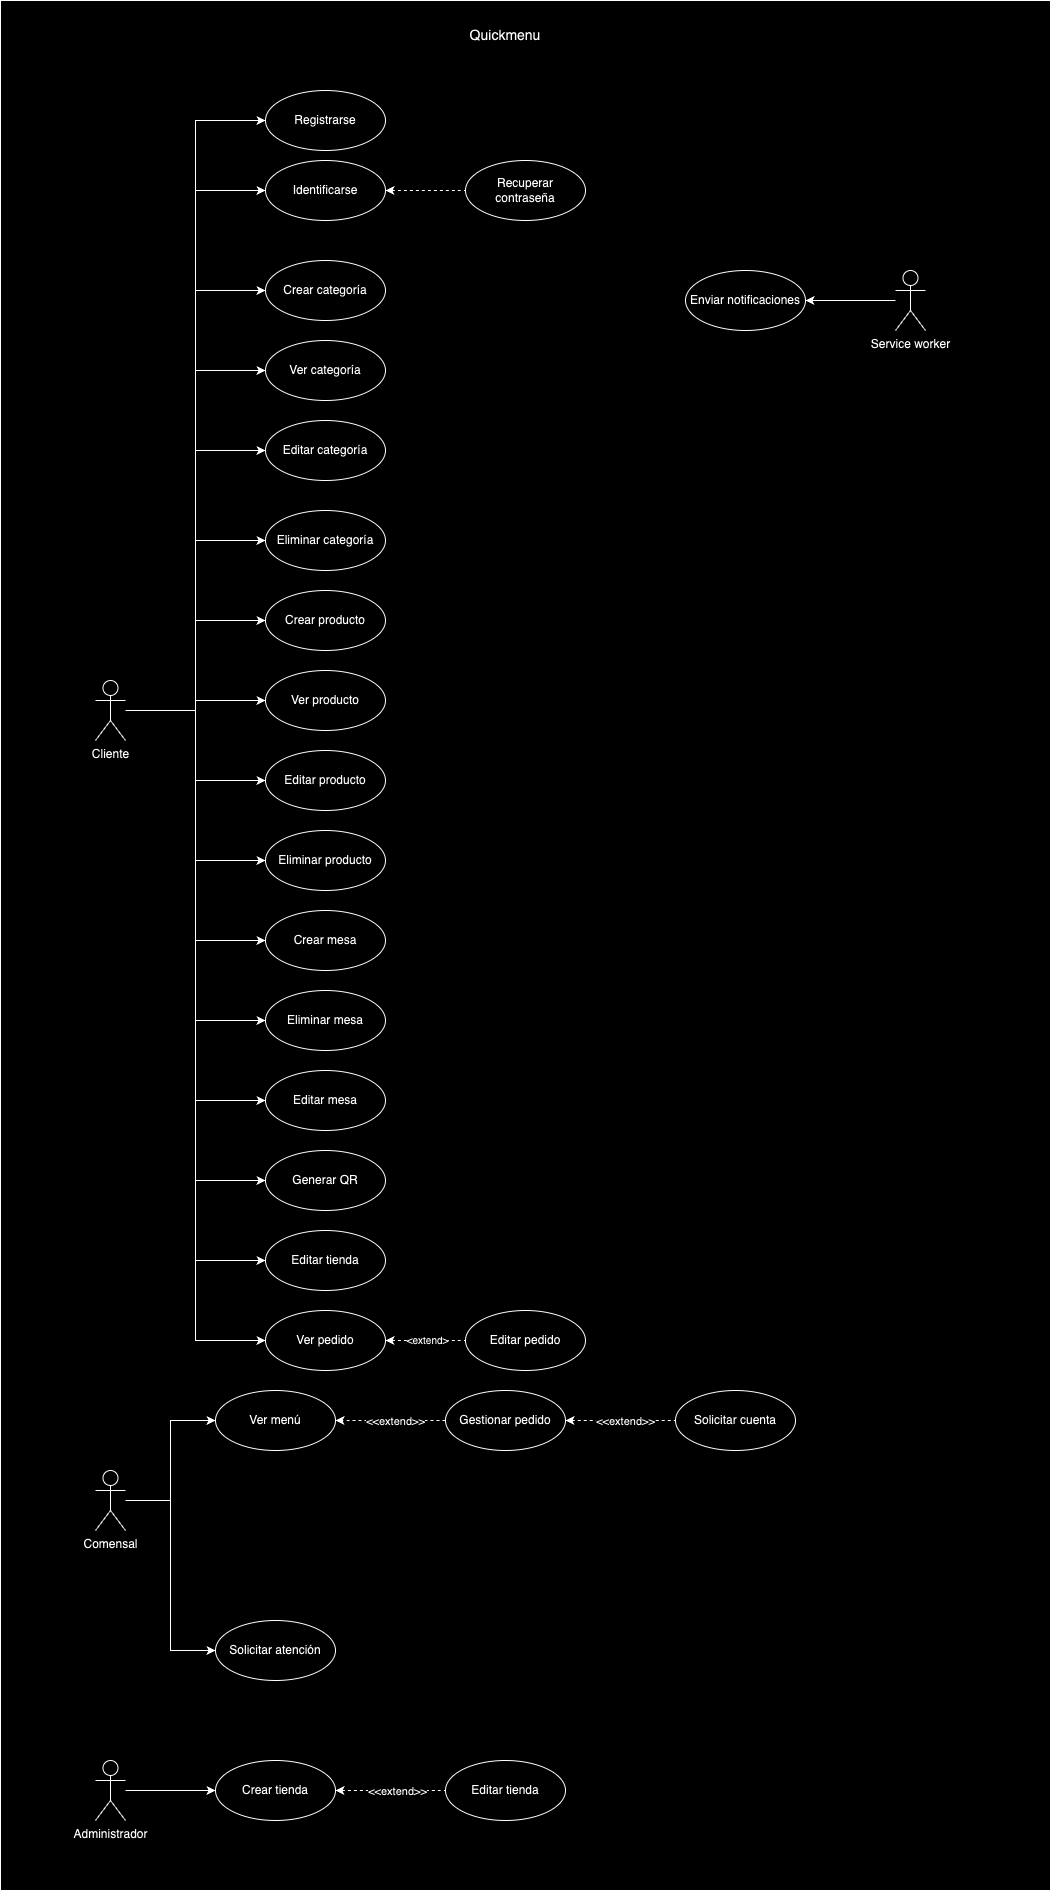

The diagram above was exported from draw.io. Its source (the exported page's mxGraphModel, read from the mxfile embedded in the PNG):
<mxGraphModel dx="4609" dy="2622" grid="1" gridSize="10" guides="1" tooltips="1" connect="1" arrows="1" fold="1" page="1" pageScale="1" pageWidth="1200" pageHeight="1600" math="0" shadow="0">
  <root>
    <mxCell id="1P90goDK5_ZOvk9FE_NH-0" />
    <mxCell id="1P90goDK5_ZOvk9FE_NH-1" parent="1P90goDK5_ZOvk9FE_NH-0" />
    <mxCell id="1P90goDK5_ZOvk9FE_NH-2" value="" style="rounded=0;whiteSpace=wrap;html=1;" vertex="1" parent="1P90goDK5_ZOvk9FE_NH-1">
      <mxGeometry x="95" y="270" width="1050" height="1890" as="geometry" />
    </mxCell>
    <mxCell id="1P90goDK5_ZOvk9FE_NH-3" style="edgeStyle=orthogonalEdgeStyle;rounded=0;orthogonalLoop=1;jettySize=auto;html=1;entryX=0;entryY=0.5;entryDx=0;entryDy=0;" edge="1" parent="1P90goDK5_ZOvk9FE_NH-1" source="1P90goDK5_ZOvk9FE_NH-10" target="1P90goDK5_ZOvk9FE_NH-14">
      <mxGeometry relative="1" as="geometry">
        <Array as="points">
          <mxPoint x="290" y="980" />
          <mxPoint x="290" y="390" />
        </Array>
      </mxGeometry>
    </mxCell>
    <mxCell id="1P90goDK5_ZOvk9FE_NH-4" style="edgeStyle=orthogonalEdgeStyle;rounded=0;orthogonalLoop=1;jettySize=auto;html=1;entryX=0;entryY=0.5;entryDx=0;entryDy=0;" edge="1" parent="1P90goDK5_ZOvk9FE_NH-1" source="1P90goDK5_ZOvk9FE_NH-10" target="1P90goDK5_ZOvk9FE_NH-13">
      <mxGeometry relative="1" as="geometry">
        <Array as="points">
          <mxPoint x="290" y="980" />
          <mxPoint x="290" y="460" />
        </Array>
      </mxGeometry>
    </mxCell>
    <mxCell id="1P90goDK5_ZOvk9FE_NH-5" style="edgeStyle=orthogonalEdgeStyle;rounded=0;orthogonalLoop=1;jettySize=auto;html=1;entryX=0;entryY=0.5;entryDx=0;entryDy=0;" edge="1" parent="1P90goDK5_ZOvk9FE_NH-1" source="1P90goDK5_ZOvk9FE_NH-10" target="1P90goDK5_ZOvk9FE_NH-22">
      <mxGeometry relative="1" as="geometry" />
    </mxCell>
    <mxCell id="1P90goDK5_ZOvk9FE_NH-6" style="edgeStyle=orthogonalEdgeStyle;rounded=0;orthogonalLoop=1;jettySize=auto;html=1;entryX=0;entryY=0.5;entryDx=0;entryDy=0;" edge="1" parent="1P90goDK5_ZOvk9FE_NH-1" source="1P90goDK5_ZOvk9FE_NH-10" target="1P90goDK5_ZOvk9FE_NH-31">
      <mxGeometry relative="1" as="geometry" />
    </mxCell>
    <mxCell id="1P90goDK5_ZOvk9FE_NH-7" style="edgeStyle=orthogonalEdgeStyle;rounded=0;orthogonalLoop=1;jettySize=auto;html=1;entryX=0;entryY=0.5;entryDx=0;entryDy=0;" edge="1" parent="1P90goDK5_ZOvk9FE_NH-1" source="1P90goDK5_ZOvk9FE_NH-10" target="1P90goDK5_ZOvk9FE_NH-38">
      <mxGeometry relative="1" as="geometry" />
    </mxCell>
    <mxCell id="1P90goDK5_ZOvk9FE_NH-8" style="edgeStyle=orthogonalEdgeStyle;rounded=0;orthogonalLoop=1;jettySize=auto;html=1;entryX=0;entryY=0.5;entryDx=0;entryDy=0;" edge="1" parent="1P90goDK5_ZOvk9FE_NH-1" source="1P90goDK5_ZOvk9FE_NH-10" target="1P90goDK5_ZOvk9FE_NH-70">
      <mxGeometry relative="1" as="geometry" />
    </mxCell>
    <mxCell id="1P90goDK5_ZOvk9FE_NH-9" style="edgeStyle=orthogonalEdgeStyle;rounded=0;orthogonalLoop=1;jettySize=auto;html=1;entryX=0;entryY=0.5;entryDx=0;entryDy=0;" edge="1" parent="1P90goDK5_ZOvk9FE_NH-1" source="1P90goDK5_ZOvk9FE_NH-10" target="1P90goDK5_ZOvk9FE_NH-48">
      <mxGeometry relative="1" as="geometry" />
    </mxCell>
    <mxCell id="CuzQfpO21biZBnZ6GmMM-0" style="edgeStyle=orthogonalEdgeStyle;rounded=0;orthogonalLoop=1;jettySize=auto;html=1;entryX=0;entryY=0.5;entryDx=0;entryDy=0;" edge="1" parent="1P90goDK5_ZOvk9FE_NH-1" source="1P90goDK5_ZOvk9FE_NH-10" target="1P90goDK5_ZOvk9FE_NH-23">
      <mxGeometry relative="1" as="geometry" />
    </mxCell>
    <mxCell id="CuzQfpO21biZBnZ6GmMM-1" style="edgeStyle=orthogonalEdgeStyle;rounded=0;orthogonalLoop=1;jettySize=auto;html=1;entryX=0;entryY=0.5;entryDx=0;entryDy=0;" edge="1" parent="1P90goDK5_ZOvk9FE_NH-1" source="1P90goDK5_ZOvk9FE_NH-10" target="1P90goDK5_ZOvk9FE_NH-40">
      <mxGeometry relative="1" as="geometry">
        <mxPoint x="350" y="729.9999999999998" as="targetPoint" />
      </mxGeometry>
    </mxCell>
    <mxCell id="CuzQfpO21biZBnZ6GmMM-2" style="edgeStyle=orthogonalEdgeStyle;rounded=0;orthogonalLoop=1;jettySize=auto;html=1;entryX=0;entryY=0.5;entryDx=0;entryDy=0;" edge="1" parent="1P90goDK5_ZOvk9FE_NH-1" source="1P90goDK5_ZOvk9FE_NH-10" target="1P90goDK5_ZOvk9FE_NH-24">
      <mxGeometry relative="1" as="geometry" />
    </mxCell>
    <mxCell id="CuzQfpO21biZBnZ6GmMM-3" style="edgeStyle=orthogonalEdgeStyle;rounded=0;orthogonalLoop=1;jettySize=auto;html=1;" edge="1" parent="1P90goDK5_ZOvk9FE_NH-1" source="1P90goDK5_ZOvk9FE_NH-10" target="1P90goDK5_ZOvk9FE_NH-32">
      <mxGeometry relative="1" as="geometry" />
    </mxCell>
    <mxCell id="1P90goDK5_ZOvk9FE_NH-10" value="Cliente" style="shape=umlActor;verticalLabelPosition=bottom;verticalAlign=top;html=1;outlineConnect=0;" vertex="1" parent="1P90goDK5_ZOvk9FE_NH-1">
      <mxGeometry x="190" y="950" width="30" height="60" as="geometry" />
    </mxCell>
    <mxCell id="1P90goDK5_ZOvk9FE_NH-11" value="" style="edgeStyle=orthogonalEdgeStyle;rounded=0;orthogonalLoop=1;jettySize=auto;html=1;startArrow=classic;startFill=1;dashed=1;endArrow=none;endFill=0;" edge="1" parent="1P90goDK5_ZOvk9FE_NH-1" source="1P90goDK5_ZOvk9FE_NH-13" target="1P90goDK5_ZOvk9FE_NH-53">
      <mxGeometry relative="1" as="geometry" />
    </mxCell>
    <mxCell id="1P90goDK5_ZOvk9FE_NH-13" value="&lt;p style=&quot;line-height: 100%;&quot;&gt;&lt;/p&gt;&lt;div style=&quot;&quot;&gt;&lt;span style=&quot;background-color: initial;&quot;&gt;Identificarse&lt;/span&gt;&lt;/div&gt;&lt;p&gt;&lt;/p&gt;" style="ellipse;whiteSpace=wrap;html=1;verticalAlign=middle;align=center;" vertex="1" parent="1P90goDK5_ZOvk9FE_NH-1">
      <mxGeometry x="360" y="430" width="120" height="60" as="geometry" />
    </mxCell>
    <mxCell id="1P90goDK5_ZOvk9FE_NH-14" value="&lt;p style=&quot;line-height: 100%;&quot;&gt;&lt;/p&gt;&lt;div style=&quot;&quot;&gt;&lt;span style=&quot;background-color: initial;&quot;&gt;Registrarse&lt;/span&gt;&lt;/div&gt;&lt;p&gt;&lt;/p&gt;" style="ellipse;whiteSpace=wrap;html=1;verticalAlign=middle;align=center;" vertex="1" parent="1P90goDK5_ZOvk9FE_NH-1">
      <mxGeometry x="360" y="360" width="120" height="60" as="geometry" />
    </mxCell>
    <mxCell id="1P90goDK5_ZOvk9FE_NH-15" value="Editar tienda" style="ellipse;whiteSpace=wrap;html=1;verticalAlign=middle;align=center;" vertex="1" parent="1P90goDK5_ZOvk9FE_NH-1">
      <mxGeometry x="540" y="2030" width="120" height="60" as="geometry" />
    </mxCell>
    <mxCell id="1P90goDK5_ZOvk9FE_NH-22" value="&lt;p style=&quot;line-height: 100%;&quot;&gt;&lt;/p&gt;&lt;div style=&quot;&quot;&gt;&lt;span style=&quot;background-color: initial;&quot;&gt;Crear categoría&lt;/span&gt;&lt;/div&gt;&lt;p&gt;&lt;/p&gt;" style="ellipse;whiteSpace=wrap;html=1;verticalAlign=middle;align=center;" vertex="1" parent="1P90goDK5_ZOvk9FE_NH-1">
      <mxGeometry x="360" y="530" width="120" height="60" as="geometry" />
    </mxCell>
    <mxCell id="1P90goDK5_ZOvk9FE_NH-23" value="Ver categoría" style="ellipse;whiteSpace=wrap;html=1;verticalAlign=middle;align=center;" vertex="1" parent="1P90goDK5_ZOvk9FE_NH-1">
      <mxGeometry x="360" y="610" width="120" height="60" as="geometry" />
    </mxCell>
    <mxCell id="1P90goDK5_ZOvk9FE_NH-24" value="Eliminar categoría" style="ellipse;whiteSpace=wrap;html=1;verticalAlign=middle;align=center;" vertex="1" parent="1P90goDK5_ZOvk9FE_NH-1">
      <mxGeometry x="360" y="780" width="120" height="60" as="geometry" />
    </mxCell>
    <mxCell id="1P90goDK5_ZOvk9FE_NH-31" value="Crear producto" style="ellipse;whiteSpace=wrap;html=1;verticalAlign=middle;align=center;" vertex="1" parent="1P90goDK5_ZOvk9FE_NH-1">
      <mxGeometry x="360" y="860" width="120" height="60" as="geometry" />
    </mxCell>
    <mxCell id="1P90goDK5_ZOvk9FE_NH-32" value="Ver producto" style="ellipse;whiteSpace=wrap;html=1;verticalAlign=middle;align=center;" vertex="1" parent="1P90goDK5_ZOvk9FE_NH-1">
      <mxGeometry x="360" y="940" width="120" height="60" as="geometry" />
    </mxCell>
    <mxCell id="1P90goDK5_ZOvk9FE_NH-33" value="Eliminar producto" style="ellipse;whiteSpace=wrap;html=1;verticalAlign=middle;align=center;" vertex="1" parent="1P90goDK5_ZOvk9FE_NH-1">
      <mxGeometry x="360" y="1100" width="120" height="60" as="geometry" />
    </mxCell>
    <mxCell id="1P90goDK5_ZOvk9FE_NH-38" value="Crear mesa" style="ellipse;whiteSpace=wrap;html=1;verticalAlign=middle;align=center;" vertex="1" parent="1P90goDK5_ZOvk9FE_NH-1">
      <mxGeometry x="360" y="1180" width="120" height="60" as="geometry" />
    </mxCell>
    <mxCell id="1P90goDK5_ZOvk9FE_NH-39" value="Editar producto" style="ellipse;whiteSpace=wrap;html=1;verticalAlign=middle;align=center;" vertex="1" parent="1P90goDK5_ZOvk9FE_NH-1">
      <mxGeometry x="360" y="1020" width="120" height="60" as="geometry" />
    </mxCell>
    <mxCell id="1P90goDK5_ZOvk9FE_NH-40" value="Editar categoría" style="ellipse;whiteSpace=wrap;html=1;verticalAlign=middle;align=center;" vertex="1" parent="1P90goDK5_ZOvk9FE_NH-1">
      <mxGeometry x="360" y="690" width="120" height="60" as="geometry" />
    </mxCell>
    <mxCell id="1P90goDK5_ZOvk9FE_NH-43" value="Eliminar mesa" style="ellipse;whiteSpace=wrap;html=1;verticalAlign=middle;align=center;" vertex="1" parent="1P90goDK5_ZOvk9FE_NH-1">
      <mxGeometry x="360" y="1260" width="120" height="60" as="geometry" />
    </mxCell>
    <mxCell id="1P90goDK5_ZOvk9FE_NH-44" value="Generar QR" style="ellipse;whiteSpace=wrap;html=1;verticalAlign=middle;align=center;" vertex="1" parent="1P90goDK5_ZOvk9FE_NH-1">
      <mxGeometry x="360" y="1420" width="120" height="60" as="geometry" />
    </mxCell>
    <mxCell id="1P90goDK5_ZOvk9FE_NH-45" value="Editar mesa" style="ellipse;whiteSpace=wrap;html=1;verticalAlign=middle;align=center;" vertex="1" parent="1P90goDK5_ZOvk9FE_NH-1">
      <mxGeometry x="360" y="1340" width="120" height="60" as="geometry" />
    </mxCell>
    <mxCell id="1P90goDK5_ZOvk9FE_NH-46" style="edgeStyle=orthogonalEdgeStyle;rounded=0;orthogonalLoop=1;jettySize=auto;html=1;exitX=1;exitY=0.5;exitDx=0;exitDy=0;entryX=0;entryY=0.5;entryDx=0;entryDy=0;startArrow=classic;startFill=1;endArrow=none;endFill=0;dashed=1;" edge="1" parent="1P90goDK5_ZOvk9FE_NH-1" source="1P90goDK5_ZOvk9FE_NH-48" target="1P90goDK5_ZOvk9FE_NH-49">
      <mxGeometry relative="1" as="geometry" />
    </mxCell>
    <mxCell id="1P90goDK5_ZOvk9FE_NH-47" value="&amp;lt;extend&amp;gt;" style="edgeLabel;html=1;align=center;verticalAlign=middle;resizable=0;points=[];fontSize=10;" connectable="0" vertex="1" parent="1P90goDK5_ZOvk9FE_NH-46">
      <mxGeometry x="-0.1043" y="1" relative="1" as="geometry">
        <mxPoint x="5" y="-1" as="offset" />
      </mxGeometry>
    </mxCell>
    <mxCell id="1P90goDK5_ZOvk9FE_NH-48" value="Ver pedido" style="ellipse;whiteSpace=wrap;html=1;verticalAlign=middle;align=center;" vertex="1" parent="1P90goDK5_ZOvk9FE_NH-1">
      <mxGeometry x="360" y="1580" width="120" height="60" as="geometry" />
    </mxCell>
    <mxCell id="1P90goDK5_ZOvk9FE_NH-49" value="Editar pedido" style="ellipse;whiteSpace=wrap;html=1;verticalAlign=middle;align=center;" vertex="1" parent="1P90goDK5_ZOvk9FE_NH-1">
      <mxGeometry x="560" y="1580" width="120" height="60" as="geometry" />
    </mxCell>
    <mxCell id="1P90goDK5_ZOvk9FE_NH-50" value="" style="edgeStyle=orthogonalEdgeStyle;rounded=0;orthogonalLoop=1;jettySize=auto;html=1;" edge="1" parent="1P90goDK5_ZOvk9FE_NH-1" source="1P90goDK5_ZOvk9FE_NH-51" target="1P90goDK5_ZOvk9FE_NH-52">
      <mxGeometry relative="1" as="geometry" />
    </mxCell>
    <mxCell id="1P90goDK5_ZOvk9FE_NH-51" value="Service worker" style="shape=umlActor;verticalLabelPosition=bottom;verticalAlign=top;html=1;outlineConnect=0;" vertex="1" parent="1P90goDK5_ZOvk9FE_NH-1">
      <mxGeometry x="990" y="540" width="30" height="60" as="geometry" />
    </mxCell>
    <mxCell id="1P90goDK5_ZOvk9FE_NH-52" value="&lt;p style=&quot;line-height: 100%;&quot;&gt;&lt;/p&gt;&lt;div style=&quot;&quot;&gt;&lt;span style=&quot;background-color: initial;&quot;&gt;Enviar notificaciones&lt;/span&gt;&lt;/div&gt;&lt;p&gt;&lt;/p&gt;" style="ellipse;whiteSpace=wrap;html=1;verticalAlign=middle;align=center;" vertex="1" parent="1P90goDK5_ZOvk9FE_NH-1">
      <mxGeometry x="780" y="540" width="120" height="60" as="geometry" />
    </mxCell>
    <mxCell id="1P90goDK5_ZOvk9FE_NH-53" value="&lt;p style=&quot;line-height: 100%;&quot;&gt;&lt;/p&gt;&lt;div style=&quot;&quot;&gt;&lt;span style=&quot;background-color: initial;&quot;&gt;Recuperar contraseña&lt;/span&gt;&lt;/div&gt;&lt;p&gt;&lt;/p&gt;" style="ellipse;whiteSpace=wrap;html=1;verticalAlign=middle;align=center;" vertex="1" parent="1P90goDK5_ZOvk9FE_NH-1">
      <mxGeometry x="560" y="430" width="120" height="60" as="geometry" />
    </mxCell>
    <mxCell id="1P90goDK5_ZOvk9FE_NH-54" style="edgeStyle=orthogonalEdgeStyle;rounded=0;orthogonalLoop=1;jettySize=auto;html=1;entryX=0;entryY=0.5;entryDx=0;entryDy=0;" edge="1" parent="1P90goDK5_ZOvk9FE_NH-1" source="1P90goDK5_ZOvk9FE_NH-56" target="1P90goDK5_ZOvk9FE_NH-59">
      <mxGeometry relative="1" as="geometry" />
    </mxCell>
    <mxCell id="1P90goDK5_ZOvk9FE_NH-55" style="edgeStyle=orthogonalEdgeStyle;rounded=0;orthogonalLoop=1;jettySize=auto;html=1;entryX=0;entryY=0.5;entryDx=0;entryDy=0;" edge="1" parent="1P90goDK5_ZOvk9FE_NH-1" source="1P90goDK5_ZOvk9FE_NH-56" target="1P90goDK5_ZOvk9FE_NH-58">
      <mxGeometry relative="1" as="geometry" />
    </mxCell>
    <mxCell id="1P90goDK5_ZOvk9FE_NH-56" value="Comensal" style="shape=umlActor;verticalLabelPosition=bottom;verticalAlign=top;html=1;outlineConnect=0;" vertex="1" parent="1P90goDK5_ZOvk9FE_NH-1">
      <mxGeometry x="190" y="1740" width="30" height="60" as="geometry" />
    </mxCell>
    <mxCell id="1P90goDK5_ZOvk9FE_NH-57" value="Solicitar cuenta" style="ellipse;whiteSpace=wrap;html=1;verticalAlign=middle;align=center;" vertex="1" parent="1P90goDK5_ZOvk9FE_NH-1">
      <mxGeometry x="770" y="1660" width="120" height="60" as="geometry" />
    </mxCell>
    <mxCell id="1P90goDK5_ZOvk9FE_NH-58" value="Solicitar atención" style="ellipse;whiteSpace=wrap;html=1;verticalAlign=middle;align=center;" vertex="1" parent="1P90goDK5_ZOvk9FE_NH-1">
      <mxGeometry x="310" y="1890" width="120" height="60" as="geometry" />
    </mxCell>
    <mxCell id="1P90goDK5_ZOvk9FE_NH-59" value="Ver menú" style="ellipse;whiteSpace=wrap;html=1;verticalAlign=middle;align=center;" vertex="1" parent="1P90goDK5_ZOvk9FE_NH-1">
      <mxGeometry x="310" y="1660" width="120" height="60" as="geometry" />
    </mxCell>
    <mxCell id="1P90goDK5_ZOvk9FE_NH-60" style="edgeStyle=orthogonalEdgeStyle;rounded=0;orthogonalLoop=1;jettySize=auto;html=1;entryX=1;entryY=0.5;entryDx=0;entryDy=0;dashed=1;" edge="1" parent="1P90goDK5_ZOvk9FE_NH-1" source="1P90goDK5_ZOvk9FE_NH-64" target="1P90goDK5_ZOvk9FE_NH-59">
      <mxGeometry relative="1" as="geometry" />
    </mxCell>
    <mxCell id="1P90goDK5_ZOvk9FE_NH-61" value="&amp;lt;&amp;lt;extend&amp;gt;&amp;gt;" style="edgeLabel;html=1;align=center;verticalAlign=middle;resizable=0;points=[];" connectable="0" vertex="1" parent="1P90goDK5_ZOvk9FE_NH-60">
      <mxGeometry x="-0.0909" relative="1" as="geometry">
        <mxPoint as="offset" />
      </mxGeometry>
    </mxCell>
    <mxCell id="1P90goDK5_ZOvk9FE_NH-62" style="edgeStyle=orthogonalEdgeStyle;rounded=0;orthogonalLoop=1;jettySize=auto;html=1;entryX=0;entryY=0.5;entryDx=0;entryDy=0;dashed=1;startArrow=classic;startFill=1;endArrow=none;endFill=0;exitX=1;exitY=0.5;exitDx=0;exitDy=0;" edge="1" parent="1P90goDK5_ZOvk9FE_NH-1" source="1P90goDK5_ZOvk9FE_NH-64" target="1P90goDK5_ZOvk9FE_NH-57">
      <mxGeometry relative="1" as="geometry">
        <Array as="points">
          <mxPoint x="690" y="1690" />
          <mxPoint x="690" y="1690" />
        </Array>
      </mxGeometry>
    </mxCell>
    <mxCell id="1P90goDK5_ZOvk9FE_NH-63" value="&amp;lt;&amp;lt;extend&amp;gt;&amp;gt;" style="edgeLabel;html=1;align=center;verticalAlign=middle;resizable=0;points=[];" connectable="0" vertex="1" parent="1P90goDK5_ZOvk9FE_NH-62">
      <mxGeometry x="0.6616" y="1" relative="1" as="geometry">
        <mxPoint x="-32" y="1" as="offset" />
      </mxGeometry>
    </mxCell>
    <mxCell id="1P90goDK5_ZOvk9FE_NH-64" value="Gestionar pedido" style="ellipse;whiteSpace=wrap;html=1;verticalAlign=middle;align=center;" vertex="1" parent="1P90goDK5_ZOvk9FE_NH-1">
      <mxGeometry x="540" y="1660" width="120" height="60" as="geometry" />
    </mxCell>
    <mxCell id="1P90goDK5_ZOvk9FE_NH-65" style="edgeStyle=orthogonalEdgeStyle;rounded=0;orthogonalLoop=1;jettySize=auto;html=1;entryX=0;entryY=0.5;entryDx=0;entryDy=0;" edge="1" parent="1P90goDK5_ZOvk9FE_NH-1" source="1P90goDK5_ZOvk9FE_NH-66" target="1P90goDK5_ZOvk9FE_NH-69">
      <mxGeometry relative="1" as="geometry" />
    </mxCell>
    <mxCell id="1P90goDK5_ZOvk9FE_NH-66" value="Administrador" style="shape=umlActor;verticalLabelPosition=bottom;verticalAlign=top;html=1;outlineConnect=0;" vertex="1" parent="1P90goDK5_ZOvk9FE_NH-1">
      <mxGeometry x="190" y="2030" width="30" height="60" as="geometry" />
    </mxCell>
    <mxCell id="1P90goDK5_ZOvk9FE_NH-67" style="edgeStyle=orthogonalEdgeStyle;rounded=0;orthogonalLoop=1;jettySize=auto;html=1;exitX=1;exitY=0.5;exitDx=0;exitDy=0;entryX=0;entryY=0.5;entryDx=0;entryDy=0;dashed=1;startArrow=classic;startFill=1;endArrow=none;endFill=0;" edge="1" parent="1P90goDK5_ZOvk9FE_NH-1" source="1P90goDK5_ZOvk9FE_NH-69" target="1P90goDK5_ZOvk9FE_NH-15">
      <mxGeometry relative="1" as="geometry" />
    </mxCell>
    <mxCell id="1P90goDK5_ZOvk9FE_NH-68" value="&amp;lt;&amp;lt;extend&amp;gt;&amp;gt;" style="edgeLabel;html=1;align=center;verticalAlign=middle;resizable=0;points=[];" connectable="0" vertex="1" parent="1P90goDK5_ZOvk9FE_NH-67">
      <mxGeometry x="-0.0828" y="2" relative="1" as="geometry">
        <mxPoint x="10" y="2" as="offset" />
      </mxGeometry>
    </mxCell>
    <mxCell id="1P90goDK5_ZOvk9FE_NH-69" value="Crear tienda" style="ellipse;whiteSpace=wrap;html=1;verticalAlign=middle;align=center;" vertex="1" parent="1P90goDK5_ZOvk9FE_NH-1">
      <mxGeometry x="310" y="2030" width="120" height="60" as="geometry" />
    </mxCell>
    <mxCell id="1P90goDK5_ZOvk9FE_NH-70" value="Editar tienda" style="ellipse;whiteSpace=wrap;html=1;verticalAlign=middle;align=center;" vertex="1" parent="1P90goDK5_ZOvk9FE_NH-1">
      <mxGeometry x="360" y="1500" width="120" height="60" as="geometry" />
    </mxCell>
    <mxCell id="1P90goDK5_ZOvk9FE_NH-71" value="&lt;font style=&quot;font-size: 14px;&quot;&gt;Quickmenu&lt;/font&gt;" style="text;html=1;strokeColor=none;fillColor=none;align=center;verticalAlign=middle;whiteSpace=wrap;rounded=0;" vertex="1" parent="1P90goDK5_ZOvk9FE_NH-1">
      <mxGeometry x="570" y="290" width="60" height="30" as="geometry" />
    </mxCell>
    <mxCell id="CuzQfpO21biZBnZ6GmMM-5" style="edgeStyle=orthogonalEdgeStyle;rounded=0;orthogonalLoop=1;jettySize=auto;html=1;entryX=0;entryY=0.5;entryDx=0;entryDy=0;" edge="1" parent="1P90goDK5_ZOvk9FE_NH-1" source="1P90goDK5_ZOvk9FE_NH-10" target="1P90goDK5_ZOvk9FE_NH-33">
      <mxGeometry relative="1" as="geometry" />
    </mxCell>
    <mxCell id="CuzQfpO21biZBnZ6GmMM-6" style="edgeStyle=orthogonalEdgeStyle;rounded=0;orthogonalLoop=1;jettySize=auto;html=1;entryX=0;entryY=0.5;entryDx=0;entryDy=0;" edge="1" parent="1P90goDK5_ZOvk9FE_NH-1" source="1P90goDK5_ZOvk9FE_NH-10" target="1P90goDK5_ZOvk9FE_NH-43">
      <mxGeometry relative="1" as="geometry" />
    </mxCell>
    <mxCell id="CuzQfpO21biZBnZ6GmMM-7" style="edgeStyle=orthogonalEdgeStyle;rounded=0;orthogonalLoop=1;jettySize=auto;html=1;entryX=0;entryY=0.5;entryDx=0;entryDy=0;" edge="1" parent="1P90goDK5_ZOvk9FE_NH-1" source="1P90goDK5_ZOvk9FE_NH-10" target="1P90goDK5_ZOvk9FE_NH-45">
      <mxGeometry relative="1" as="geometry" />
    </mxCell>
    <mxCell id="CuzQfpO21biZBnZ6GmMM-8" style="edgeStyle=orthogonalEdgeStyle;rounded=0;orthogonalLoop=1;jettySize=auto;html=1;entryX=0;entryY=0.5;entryDx=0;entryDy=0;" edge="1" parent="1P90goDK5_ZOvk9FE_NH-1" source="1P90goDK5_ZOvk9FE_NH-10" target="1P90goDK5_ZOvk9FE_NH-44">
      <mxGeometry relative="1" as="geometry" />
    </mxCell>
    <mxCell id="CuzQfpO21biZBnZ6GmMM-4" style="edgeStyle=orthogonalEdgeStyle;rounded=0;orthogonalLoop=1;jettySize=auto;html=1;entryX=0;entryY=0.5;entryDx=0;entryDy=0;" edge="1" parent="1P90goDK5_ZOvk9FE_NH-1" source="1P90goDK5_ZOvk9FE_NH-10" target="1P90goDK5_ZOvk9FE_NH-39">
      <mxGeometry relative="1" as="geometry" />
    </mxCell>
  </root>
</mxGraphModel>